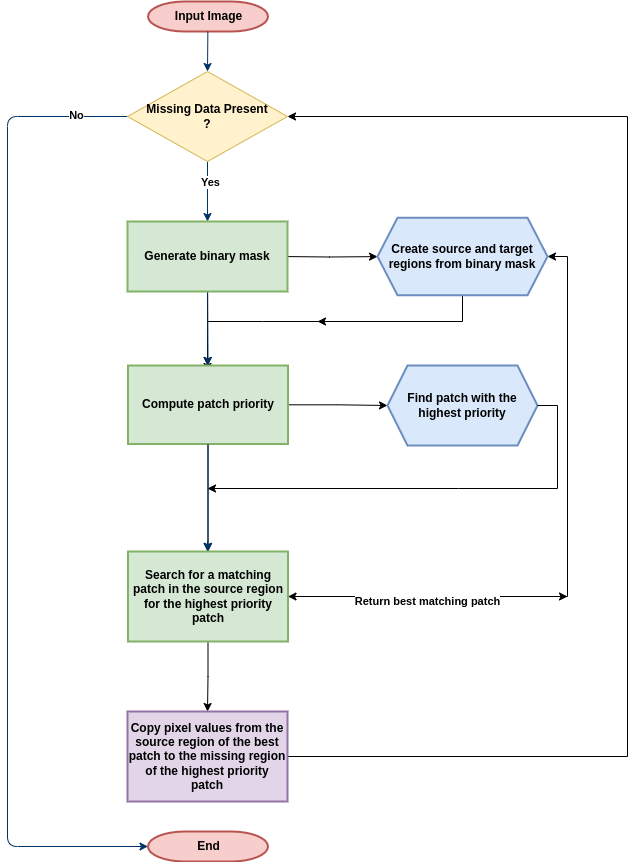

The diagram above was exported from draw.io. Its source (the exported page's mxGraphModel, read from the mxfile embedded in the PNG):
<mxGraphModel dx="1127" dy="1126" grid="1" gridSize="10" guides="1" tooltips="1" connect="1" arrows="1" fold="1" page="1" pageScale="1" pageWidth="1169" pageHeight="827" background="none" math="0" shadow="0">
  <root>
    <mxCell id="0" />
    <mxCell id="1" parent="0" />
    <mxCell id="2" value="&lt;b&gt;Input Image&lt;/b&gt;" style="shape=mxgraph.flowchart.terminator;strokeWidth=2;gradientDirection=north;fontStyle=0;html=1;fillColor=#f8cecc;strokeColor=#b85450;" parent="1" vertex="1">
      <mxGeometry x="260.5" y="50" width="120" height="30" as="geometry" />
    </mxCell>
    <mxCell id="2Cile3Xhs-KhdINCFJ-e-64" value="" style="edgeStyle=orthogonalEdgeStyle;rounded=0;orthogonalLoop=1;jettySize=auto;html=1;exitX=0.905;exitY=0.5;exitDx=0;exitDy=0;exitPerimeter=0;" parent="1" target="2Cile3Xhs-KhdINCFJ-e-63" edge="1">
      <mxGeometry relative="1" as="geometry">
        <mxPoint x="392.9000000000001" y="305" as="sourcePoint" />
      </mxGeometry>
    </mxCell>
    <mxCell id="2Cile3Xhs-KhdINCFJ-e-66" value="" style="edgeStyle=orthogonalEdgeStyle;rounded=0;orthogonalLoop=1;jettySize=auto;html=1;" parent="1" target="2Cile3Xhs-KhdINCFJ-e-65" edge="1">
      <mxGeometry relative="1" as="geometry">
        <mxPoint x="320" y="340" as="sourcePoint" />
      </mxGeometry>
    </mxCell>
    <mxCell id="7" style="fontStyle=1;strokeColor=#003366;strokeWidth=1;html=1;" parent="1" source="2" edge="1">
      <mxGeometry relative="1" as="geometry">
        <mxPoint x="320" y="120" as="targetPoint" />
      </mxGeometry>
    </mxCell>
    <mxCell id="8" style="fontStyle=1;strokeColor=#003366;strokeWidth=1;html=1;" parent="1" edge="1">
      <mxGeometry relative="1" as="geometry">
        <mxPoint x="320" y="210" as="sourcePoint" />
        <mxPoint x="320" y="270" as="targetPoint" />
      </mxGeometry>
    </mxCell>
    <mxCell id="2Cile3Xhs-KhdINCFJ-e-103" value="&lt;b&gt;Yes&lt;/b&gt;" style="edgeLabel;html=1;align=center;verticalAlign=middle;resizable=0;points=[];" parent="8" vertex="1" connectable="0">
      <mxGeometry x="-0.3333" y="2" relative="1" as="geometry">
        <mxPoint as="offset" />
      </mxGeometry>
    </mxCell>
    <mxCell id="9" style="entryX=0.5;entryY=0;entryPerimeter=0;fontStyle=1;strokeColor=#003366;strokeWidth=1;html=1;" parent="1" source="2Cile3Xhs-KhdINCFJ-e-74" edge="1">
      <mxGeometry relative="1" as="geometry">
        <mxPoint x="320" y="670" as="targetPoint" />
      </mxGeometry>
    </mxCell>
    <mxCell id="17" value="" style="edgeStyle=elbowEdgeStyle;elbow=horizontal;fontStyle=1;strokeColor=#003366;strokeWidth=1;html=1;" parent="1" edge="1">
      <mxGeometry width="100" height="100" as="geometry">
        <mxPoint x="320" y="670" as="sourcePoint" />
        <mxPoint x="320" y="680" as="targetPoint" />
      </mxGeometry>
    </mxCell>
    <mxCell id="40" value="&lt;b&gt;End&lt;/b&gt;" style="shape=mxgraph.flowchart.terminator;strokeWidth=2;gradientDirection=north;fontStyle=0;html=1;fillColor=#f8cecc;strokeColor=#b85450;" parent="1" vertex="1">
      <mxGeometry x="260.5" y="880" width="120" height="30" as="geometry" />
    </mxCell>
    <mxCell id="2Cile3Xhs-KhdINCFJ-e-61" value="" style="edgeStyle=orthogonalEdgeStyle;rounded=0;orthogonalLoop=1;jettySize=auto;html=1;" parent="1" edge="1">
      <mxGeometry relative="1" as="geometry">
        <mxPoint x="460" y="370" as="sourcePoint" />
        <mxPoint x="320" y="420" as="targetPoint" />
        <Array as="points">
          <mxPoint x="375" y="370" />
          <mxPoint x="321" y="370" />
        </Array>
      </mxGeometry>
    </mxCell>
    <mxCell id="54" value="" style="edgeStyle=elbowEdgeStyle;elbow=horizontal;exitX=0.095;exitY=0.5;exitPerimeter=0;fontStyle=1;strokeColor=#003366;strokeWidth=1;html=1;entryX=0;entryY=0.5;entryDx=0;entryDy=0;entryPerimeter=0;exitDx=0;exitDy=0;" parent="1" target="40" edge="1">
      <mxGeometry width="100" height="100" as="geometry">
        <mxPoint x="247.0999999999999" y="165" as="sourcePoint" />
        <mxPoint y="100" as="targetPoint" />
        <Array as="points">
          <mxPoint x="120" y="970" />
        </Array>
      </mxGeometry>
    </mxCell>
    <mxCell id="2Cile3Xhs-KhdINCFJ-e-104" value="&lt;b&gt;No&lt;/b&gt;" style="edgeLabel;html=1;align=center;verticalAlign=middle;resizable=0;points=[];" parent="54" vertex="1" connectable="0">
      <mxGeometry relative="1" as="geometry">
        <mxPoint x="68" y="-373" as="offset" />
      </mxGeometry>
    </mxCell>
    <mxCell id="_L9IPo0u7IzxEOKMjVSe-54" style="edgeStyle=orthogonalEdgeStyle;rounded=0;orthogonalLoop=1;jettySize=auto;html=1;exitX=1;exitY=0.5;exitDx=0;exitDy=0;entryX=1;entryY=0.5;entryDx=0;entryDy=0;" edge="1" parent="1" source="2Cile3Xhs-KhdINCFJ-e-92" target="2Cile3Xhs-KhdINCFJ-e-59">
      <mxGeometry relative="1" as="geometry">
        <Array as="points">
          <mxPoint x="740" y="805" />
          <mxPoint x="740" y="165" />
        </Array>
      </mxGeometry>
    </mxCell>
    <mxCell id="2Cile3Xhs-KhdINCFJ-e-59" value="&lt;b&gt;Missing Data Present&lt;/b&gt;&lt;div&gt;&lt;b&gt;?&lt;/b&gt;&lt;/div&gt;" style="rhombus;whiteSpace=wrap;html=1;fillColor=#fff2cc;strokeColor=#d6b656;" parent="1" vertex="1">
      <mxGeometry x="240" y="120" width="160" height="90" as="geometry" />
    </mxCell>
    <mxCell id="2Cile3Xhs-KhdINCFJ-e-62" value="" style="edgeStyle=orthogonalEdgeStyle;rounded=0;orthogonalLoop=1;jettySize=auto;html=1;exitX=0.5;exitY=1;exitDx=0;exitDy=0;" parent="1" source="2Cile3Xhs-KhdINCFJ-e-63" edge="1">
      <mxGeometry relative="1" as="geometry">
        <mxPoint x="465" y="370" as="sourcePoint" />
        <mxPoint x="430" y="370" as="targetPoint" />
        <Array as="points">
          <mxPoint x="575" y="370" />
        </Array>
      </mxGeometry>
    </mxCell>
    <mxCell id="2Cile3Xhs-KhdINCFJ-e-83" style="edgeStyle=orthogonalEdgeStyle;rounded=0;orthogonalLoop=1;jettySize=auto;html=1;exitX=1;exitY=0.5;exitDx=0;exitDy=0;entryX=1;entryY=0.5;entryDx=0;entryDy=0;" parent="1" source="2Cile3Xhs-KhdINCFJ-e-74" target="2Cile3Xhs-KhdINCFJ-e-63" edge="1">
      <mxGeometry relative="1" as="geometry" />
    </mxCell>
    <mxCell id="2Cile3Xhs-KhdINCFJ-e-63" value="&lt;b&gt;Create source and target regions from binary mask&lt;/b&gt;" style="shape=hexagon;perimeter=hexagonPerimeter2;whiteSpace=wrap;html=1;fixedSize=1;strokeWidth=2;gradientDirection=north;fontStyle=0;fillColor=#dae8fc;strokeColor=#6c8ebf;" parent="1" vertex="1">
      <mxGeometry x="490" y="266.25" width="170" height="77.5" as="geometry" />
    </mxCell>
    <mxCell id="2Cile3Xhs-KhdINCFJ-e-67" value="" style="entryX=0.5;entryY=0;entryPerimeter=0;fontStyle=1;strokeColor=#003366;strokeWidth=1;html=1;" parent="1" target="2Cile3Xhs-KhdINCFJ-e-65" edge="1">
      <mxGeometry relative="1" as="geometry">
        <mxPoint x="320.16055045871553" y="340" as="sourcePoint" />
        <mxPoint x="321" y="485" as="targetPoint" />
      </mxGeometry>
    </mxCell>
    <mxCell id="2Cile3Xhs-KhdINCFJ-e-69" value="" style="edgeStyle=orthogonalEdgeStyle;rounded=0;orthogonalLoop=1;jettySize=auto;html=1;" parent="1" source="2Cile3Xhs-KhdINCFJ-e-65" target="2Cile3Xhs-KhdINCFJ-e-68" edge="1">
      <mxGeometry relative="1" as="geometry" />
    </mxCell>
    <mxCell id="2Cile3Xhs-KhdINCFJ-e-75" value="" style="edgeStyle=orthogonalEdgeStyle;rounded=0;orthogonalLoop=1;jettySize=auto;html=1;" parent="1" source="2Cile3Xhs-KhdINCFJ-e-65" target="2Cile3Xhs-KhdINCFJ-e-74" edge="1">
      <mxGeometry relative="1" as="geometry" />
    </mxCell>
    <mxCell id="2Cile3Xhs-KhdINCFJ-e-65" value="&lt;b&gt;Compute patch priority&lt;/b&gt;" style="whiteSpace=wrap;html=1;strokeWidth=2;gradientDirection=north;fontStyle=0;fillColor=#d5e8d4;strokeColor=#82b366;" parent="1" vertex="1">
      <mxGeometry x="240.5" y="414" width="160" height="78.5" as="geometry" />
    </mxCell>
    <mxCell id="2Cile3Xhs-KhdINCFJ-e-71" style="edgeStyle=orthogonalEdgeStyle;rounded=0;orthogonalLoop=1;jettySize=auto;html=1;exitX=0.5;exitY=1;exitDx=0;exitDy=0;" parent="1" source="2Cile3Xhs-KhdINCFJ-e-74" edge="1">
      <mxGeometry relative="1" as="geometry">
        <mxPoint x="320" y="670" as="targetPoint" />
      </mxGeometry>
    </mxCell>
    <mxCell id="2Cile3Xhs-KhdINCFJ-e-68" value="&lt;b&gt;Find patch with the highest priority&lt;/b&gt;" style="shape=hexagon;perimeter=hexagonPerimeter2;whiteSpace=wrap;html=1;fixedSize=1;strokeWidth=2;gradientDirection=north;fontStyle=0;fillColor=#dae8fc;strokeColor=#6c8ebf;" parent="1" vertex="1">
      <mxGeometry x="500" y="414" width="150" height="80" as="geometry" />
    </mxCell>
    <mxCell id="2Cile3Xhs-KhdINCFJ-e-70" value="" style="edgeStyle=elbowEdgeStyle;elbow=horizontal;fontStyle=1;strokeColor=#003366;strokeWidth=1;html=1;" parent="1" source="2Cile3Xhs-KhdINCFJ-e-74" edge="1">
      <mxGeometry width="100" height="100" as="geometry">
        <mxPoint x="320" y="590" as="sourcePoint" />
        <mxPoint x="320" y="670" as="targetPoint" />
      </mxGeometry>
    </mxCell>
    <mxCell id="2Cile3Xhs-KhdINCFJ-e-85" value="" style="edgeStyle=elbowEdgeStyle;elbow=horizontal;fontStyle=1;strokeColor=#003366;strokeWidth=1;html=1;" parent="1" target="2Cile3Xhs-KhdINCFJ-e-74" edge="1">
      <mxGeometry width="100" height="100" as="geometry">
        <mxPoint x="320" y="590" as="sourcePoint" />
        <mxPoint x="320" y="670" as="targetPoint" />
      </mxGeometry>
    </mxCell>
    <mxCell id="2Cile3Xhs-KhdINCFJ-e-86" value="" style="entryX=0.5;entryY=0;entryPerimeter=0;fontStyle=1;strokeColor=#003366;strokeWidth=1;html=1;" parent="1" source="2Cile3Xhs-KhdINCFJ-e-65" target="2Cile3Xhs-KhdINCFJ-e-74" edge="1">
      <mxGeometry relative="1" as="geometry">
        <mxPoint x="320" y="493" as="sourcePoint" />
        <mxPoint x="320" y="670" as="targetPoint" />
      </mxGeometry>
    </mxCell>
    <mxCell id="2Cile3Xhs-KhdINCFJ-e-96" style="edgeStyle=orthogonalEdgeStyle;rounded=0;orthogonalLoop=1;jettySize=auto;html=1;exitX=0.5;exitY=1;exitDx=0;exitDy=0;entryX=0.5;entryY=0;entryDx=0;entryDy=0;" parent="1" source="2Cile3Xhs-KhdINCFJ-e-74" target="2Cile3Xhs-KhdINCFJ-e-92" edge="1">
      <mxGeometry relative="1" as="geometry" />
    </mxCell>
    <mxCell id="2Cile3Xhs-KhdINCFJ-e-74" value="&lt;b&gt;Search for a matching patch in the source region for the highest priority patch&lt;/b&gt;" style="whiteSpace=wrap;html=1;strokeWidth=2;gradientDirection=north;fontStyle=0;fillColor=#d5e8d4;strokeColor=#82b366;" parent="1" vertex="1">
      <mxGeometry x="240.5" y="600" width="160" height="90" as="geometry" />
    </mxCell>
    <mxCell id="2Cile3Xhs-KhdINCFJ-e-89" style="edgeStyle=orthogonalEdgeStyle;rounded=0;orthogonalLoop=1;jettySize=auto;html=1;exitX=1;exitY=0.5;exitDx=0;exitDy=0;" parent="1" source="2Cile3Xhs-KhdINCFJ-e-68" edge="1">
      <mxGeometry relative="1" as="geometry">
        <mxPoint x="320" y="537" as="targetPoint" />
        <Array as="points">
          <mxPoint x="670" y="454" />
          <mxPoint x="670" y="537" />
          <mxPoint x="571" y="537" />
        </Array>
      </mxGeometry>
    </mxCell>
    <mxCell id="2Cile3Xhs-KhdINCFJ-e-92" value="&lt;b&gt;Copy pixel values from the source region of the best patch to the missing region of the highest priority patch&lt;/b&gt;" style="whiteSpace=wrap;html=1;strokeWidth=2;gradientDirection=north;fontStyle=0;fillColor=#e1d5e7;strokeColor=#9673a6;" parent="1" vertex="1">
      <mxGeometry x="240" y="760" width="160" height="90" as="geometry" />
    </mxCell>
    <mxCell id="2Cile3Xhs-KhdINCFJ-e-98" value="&lt;b&gt;Generate binary mask&lt;/b&gt;" style="whiteSpace=wrap;html=1;strokeWidth=2;gradientDirection=north;fontStyle=0;fillColor=#d5e8d4;strokeColor=#82b366;" parent="1" vertex="1">
      <mxGeometry x="240" y="270" width="160" height="70" as="geometry" />
    </mxCell>
    <mxCell id="2Cile3Xhs-KhdINCFJ-e-99" value="" style="endArrow=classic;startArrow=classic;html=1;rounded=0;exitX=1;exitY=0.5;exitDx=0;exitDy=0;" parent="1" source="2Cile3Xhs-KhdINCFJ-e-74" edge="1">
      <mxGeometry width="50" height="50" relative="1" as="geometry">
        <mxPoint x="510" y="640" as="sourcePoint" />
        <mxPoint x="680" y="645" as="targetPoint" />
      </mxGeometry>
    </mxCell>
    <mxCell id="2Cile3Xhs-KhdINCFJ-e-101" value="&lt;b&gt;Return best matching patch&lt;/b&gt;" style="edgeLabel;html=1;align=center;verticalAlign=middle;resizable=0;points=[];" parent="2Cile3Xhs-KhdINCFJ-e-99" vertex="1" connectable="0">
      <mxGeometry x="-0.0054" y="-4" relative="1" as="geometry">
        <mxPoint as="offset" />
      </mxGeometry>
    </mxCell>
  </root>
</mxGraphModel>